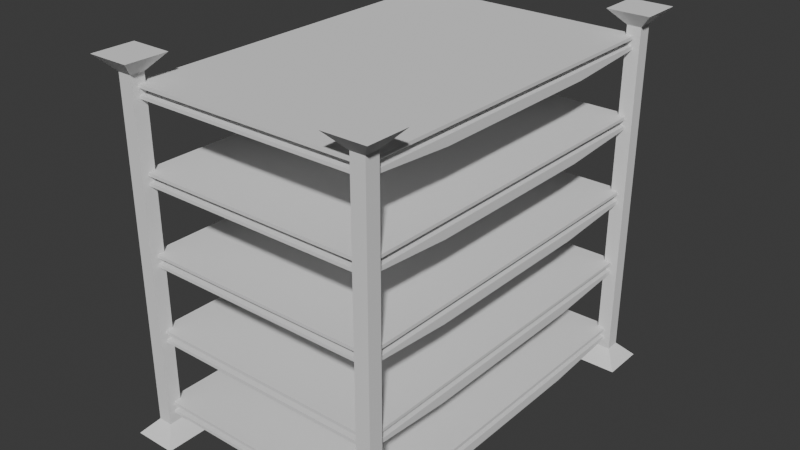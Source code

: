 # Source: Polka001.blend  (saved by Blender 5.0.119; exported with 4.5.12 LTS)
import bpy
from mathutils import Matrix  # noqa: F401  (used for matrix-valued properties, if any)

bpy.ops.wm.read_factory_settings(use_empty=True)
scene = bpy.context.scene
scene.name = 'Scene'

# ---- collections
col_collection = bpy.data.collections.new('Collection'); scene.collection.children.link(col_collection)

# ---- world
world_world = bpy.data.worlds.new('World'); scene.world = world_world
world_world.use_nodes = True; world_world.node_tree.nodes.clear()
_N = world_world.node_tree.nodes; _L = world_world.node_tree.links
n0 = _N.new('ShaderNodeOutputWorld'); n0.name = 'World Output'; n0.location = (200, 100)
n1 = _N.new('ShaderNodeBackground'); n1.name = 'Background'; n1.location = (-200, 100)
n1.inputs[0].default_value = (0.05088, 0.05088, 0.05088, 1.0)
_L.new(n1.outputs[0], n0.inputs[0])
n0.is_active_output = True
world_world.color = (0.05088, 0.05088, 0.05088)
world_world.sun_shadow_jitter_overblur = 0.0

# ---- meshes
me_cube_005 = bpy.data.meshes.new('Cube.005')
me_cube_005.from_pydata([(-1.652, -2.652, 3.0), (-1.652, -3.348, 3.0), (-2.348, -2.652, 3.0), (-1.884, -2.884, 2.75), (-1.884, -2.884, -2.75), (-1.884, -3.116, 2.75), (-2.116, -2.884, 2.75), (-2.116, -2.884, -2.75), (-2.116, -3.116, 2.75), (-2.116, -3.116, -2.75), (-2.348, -3.348, 3.0), (-1.884, -3.116, -2.75), (-2.348, -3.348, -3.0), (-2.348, -2.652, -3.0), (-1.652, -3.348, -3.0), (-1.652, -2.652, -3.0), (2.348, 3.348, 3.0), (2.348, 2.652, 3.0), (1.652, 3.348, 3.0), (2.116, 3.116, 2.75), (2.116, 3.116, -2.75), (2.116, 2.884, 2.75), (1.884, 3.116, 2.75), (1.884, 3.116, -2.75), (1.884, 2.884, 2.75), (1.884, 2.884, -2.75), (1.652, 2.652, 3.0), (2.116, 2.884, -2.75), (1.652, 2.652, -3.0), (1.652, 3.348, -3.0), (2.348, 2.652, -3.0), (2.348, 3.348, -3.0), (-2.0, -3.0, -0.05), (-2.0, 3.0, -0.05), (-2.0, -3.0, 0.1), (2.0, -3.0, -0.05), (2.0, 3.0, -0.05), (2.0, -3.0, 0.1), (2.0, 3.0, 0.05), (-2.0, 3.0, 0.05), (-2.0, 3.0, -0.1), (-2.0, -3.0, -0.1), (2.0, -3.0, -0.1), (2.0, 3.0, -0.1), (2.0, 3.0, 0.1), (2.0, -3.0, 0.05), (-2.0, -3.0, 0.05), (-2.0, 3.0, 0.1), (-1.75, 2.75, -0.05), (-1.75, -2.75, -0.05), (1.75, -2.75, -0.05), (1.75, 2.75, -0.05), (1.75, 2.75, 0.05), (1.75, -2.75, 0.05), (-1.75, -2.75, 0.05), (-1.75, 2.75, 0.05), (2.0, 0.0, -0.2), (-2.0, 0.0, -0.2), (2.0, 1.5, -0.2), (-2.0, 1.5, -0.2), (-2.0, -1.5, -0.2), (2.0, -1.5, -0.2), (-1.652, 3.348, 3.0), (-1.652, 2.652, 3.0), (-2.348, 3.348, 3.0), (-1.884, 3.116, 2.75), (-1.884, 3.116, -2.75), (-1.884, 2.884, 2.75), (-2.116, 3.116, 2.75), (-2.116, 3.116, -2.75), (-2.116, 2.884, 2.75), (-2.116, 2.884, -2.75), (-2.348, 2.652, 3.0), (-1.884, 2.884, -2.75), (-2.348, 2.652, -3.0), (-2.348, 3.348, -3.0), (-1.652, 2.652, -3.0), (-1.652, 3.348, -3.0), (2.348, -2.652, 3.0), (2.348, -3.348, 3.0), (1.652, -2.652, 3.0), (2.116, -2.884, 2.75), (2.116, -2.884, -2.75), (2.116, -3.116, 2.75), (1.884, -2.884, 2.75), (1.884, -2.884, -2.75), (1.884, -3.116, 2.75), (1.884, -3.116, -2.75), (1.652, -3.348, 3.0), (2.116, -3.116, -2.75), (1.652, -3.348, -3.0), (1.652, -2.652, -3.0), (2.348, -3.348, -3.0), (2.348, -2.652, -3.0), (-2.0, -3.0, 2.45), (-2.0, 3.0, 2.45), (-2.0, -3.0, 2.6), (2.0, -3.0, 2.45), (2.0, 3.0, 2.45), (2.0, -3.0, 2.6), (2.0, 3.0, 2.55), (-2.0, 3.0, 2.55), (-2.0, 3.0, 2.4), (-2.0, -3.0, 2.4), (2.0, -3.0, 2.4), (2.0, 3.0, 2.4), (2.0, 3.0, 2.6), (2.0, -3.0, 2.55), (-2.0, -3.0, 2.55), (-2.0, 3.0, 2.6), (-1.75, 2.75, 2.45), (-1.75, -2.75, 2.45), (1.75, -2.75, 2.45), (1.75, 2.75, 2.45), (1.75, 2.75, 2.55), (1.75, -2.75, 2.55), (-1.75, -2.75, 2.55), (-1.75, 2.75, 2.55), (2.0, 0.0, 2.3), (-2.0, 0.0, 2.3), (2.0, 1.5, 2.3), (-2.0, 1.5, 2.3), (-2.0, -1.5, 2.3), (2.0, -1.5, 2.3), (-2.0, -3.0, 1.2), (-2.0, 3.0, 1.2), (-2.0, -3.0, 1.35), (2.0, -3.0, 1.2), (2.0, 3.0, 1.2), (2.0, -3.0, 1.35), (2.0, 3.0, 1.3), (-2.0, 3.0, 1.3), (-2.0, 3.0, 1.15), (-2.0, -3.0, 1.15), (2.0, -3.0, 1.15), (2.0, 3.0, 1.15), (2.0, 3.0, 1.35), (2.0, -3.0, 1.3), (-2.0, -3.0, 1.3), (-2.0, 3.0, 1.35), (-1.75, 2.75, 1.2), (-1.75, -2.75, 1.2), (1.75, -2.75, 1.2), (1.75, 2.75, 1.2), (1.75, 2.75, 1.3), (1.75, -2.75, 1.3), (-1.75, -2.75, 1.3), (-1.75, 2.75, 1.3), (2.0, 0.0, 1.05), (-2.0, 0.0, 1.05), (2.0, 1.5, 1.05), (-2.0, 1.5, 1.05), (-2.0, -1.5, 1.05), (2.0, -1.5, 1.05), (-2.0, -3.0, -2.55), (-2.0, 3.0, -2.55), (-2.0, -3.0, -2.4), (2.0, -3.0, -2.55), (2.0, 3.0, -2.55), (2.0, -3.0, -2.4), (2.0, 3.0, -2.45), (-2.0, 3.0, -2.45), (-2.0, 3.0, -2.6), (-2.0, -3.0, -2.6), (2.0, -3.0, -2.6), (2.0, 3.0, -2.6), (2.0, 3.0, -2.4), (2.0, -3.0, -2.45), (-2.0, -3.0, -2.45), (-2.0, 3.0, -2.4), (-1.75, 2.75, -2.55), (-1.75, -2.75, -2.55), (1.75, -2.75, -2.55), (1.75, 2.75, -2.55), (1.75, 2.75, -2.45), (1.75, -2.75, -2.45), (-1.75, -2.75, -2.45), (-1.75, 2.75, -2.45), (2.0, 0.0, -2.7), (-2.0, 0.0, -2.7), (2.0, 1.5, -2.7), (-2.0, 1.5, -2.7), (-2.0, -1.5, -2.7), (2.0, -1.5, -2.7), (-2.0, -3.0, -1.3), (-2.0, 3.0, -1.3), (-2.0, -3.0, -1.15), (2.0, -3.0, -1.3), (2.0, 3.0, -1.3), (2.0, -3.0, -1.15), (2.0, 3.0, -1.2), (-2.0, 3.0, -1.2), (-2.0, 3.0, -1.35), (-2.0, -3.0, -1.35), (2.0, -3.0, -1.35), (2.0, 3.0, -1.35), (2.0, 3.0, -1.15), (2.0, -3.0, -1.2), (-2.0, -3.0, -1.2), (-2.0, 3.0, -1.15), (-1.75, 2.75, -1.3), (-1.75, -2.75, -1.3), (1.75, -2.75, -1.3), (1.75, 2.75, -1.3), (1.75, 2.75, -1.2), (1.75, -2.75, -1.2), (-1.75, -2.75, -1.2), (-1.75, 2.75, -1.2), (2.0, 0.0, -1.45), (-2.0, 0.0, -1.45), (2.0, 1.5, -1.45), (-2.0, 1.5, -1.45), (-2.0, -1.5, -1.45), (2.0, -1.5, -1.45)], [], [(5, 3, 0, 1), (0, 2, 10, 1), (3, 6, 2, 0), (7, 6, 3, 4), (4, 3, 5, 11), (9, 8, 6, 7), (6, 8, 10, 2), (11, 5, 8, 9), (8, 5, 1, 10), (9, 7, 13, 12), (11, 9, 12, 14), (13, 15, 14, 12), (4, 11, 14, 15), (7, 4, 15, 13), (21, 19, 16, 17), (16, 18, 26, 17), (19, 22, 18, 16), (23, 22, 19, 20), (20, 19, 21, 27), (25, 24, 22, 23), (22, 24, 26, 18), (27, 21, 24, 25), (24, 21, 17, 26), (25, 23, 29, 28), (27, 25, 28, 30), (29, 31, 30, 28), (20, 27, 30, 31), (23, 20, 31, 29), (40, 43, 58, 59), (49, 54, 55, 48), (50, 53, 54, 49), (51, 52, 53, 50), (44, 47, 34, 37), (48, 55, 52, 51), (32, 33, 40, 59, 57, 60, 41), (35, 32, 41, 42), (36, 35, 42, 61, 56, 58, 43), (45, 38, 44, 37), (46, 45, 37, 34), (38, 39, 47, 44), (39, 46, 34, 47), (33, 36, 43, 40), (49, 48, 33, 32), (50, 49, 32, 35), (51, 50, 35, 36), (53, 52, 38, 45), (54, 53, 45, 46), (52, 55, 39, 38), (55, 54, 46, 39), (48, 51, 36, 33), (57, 56, 61, 60), (59, 58, 56, 57), (60, 61, 42, 41), (62, 64, 72, 63), (67, 65, 62, 63), (65, 68, 64, 62), (66, 65, 67, 73), (69, 68, 65, 66), (71, 70, 68, 69), (68, 70, 72, 64), (73, 67, 70, 71), (70, 67, 63, 72), (71, 69, 75, 74), (73, 71, 74, 76), (75, 77, 76, 74), (66, 73, 76, 77), (69, 66, 77, 75), (78, 80, 88, 79), (83, 81, 78, 79), (81, 84, 80, 78), (82, 81, 83, 89), (85, 84, 81, 82), (87, 86, 84, 85), (84, 86, 88, 80), (89, 83, 86, 87), (86, 83, 79, 88), (87, 85, 91, 90), (89, 87, 90, 92), (91, 93, 92, 90), (82, 89, 92, 93), (85, 82, 93, 91), (102, 105, 120, 121), (111, 116, 117, 110), (112, 115, 116, 111), (113, 114, 115, 112), (106, 109, 96, 99), (110, 117, 114, 113), (94, 95, 102, 121, 119, 122, 103), (97, 94, 103, 104), (98, 97, 104, 123, 118, 120, 105), (107, 100, 106, 99), (108, 107, 99, 96), (100, 101, 109, 106), (101, 108, 96, 109), (95, 98, 105, 102), (111, 110, 95, 94), (112, 111, 94, 97), (113, 112, 97, 98), (115, 114, 100, 107), (116, 115, 107, 108), (114, 117, 101, 100), (117, 116, 108, 101), (110, 113, 98, 95), (119, 118, 123, 122), (121, 120, 118, 119), (122, 123, 104, 103), (132, 135, 150, 151), (141, 146, 147, 140), (142, 145, 146, 141), (143, 144, 145, 142), (136, 139, 126, 129), (140, 147, 144, 143), (124, 125, 132, 151, 149, 152, 133), (127, 124, 133, 134), (128, 127, 134, 153, 148, 150, 135), (137, 130, 136, 129), (138, 137, 129, 126), (130, 131, 139, 136), (131, 138, 126, 139), (125, 128, 135, 132), (141, 140, 125, 124), (142, 141, 124, 127), (143, 142, 127, 128), (145, 144, 130, 137), (146, 145, 137, 138), (144, 147, 131, 130), (147, 146, 138, 131), (140, 143, 128, 125), (149, 148, 153, 152), (151, 150, 148, 149), (152, 153, 134, 133), (162, 165, 180, 181), (171, 176, 177, 170), (172, 175, 176, 171), (173, 174, 175, 172), (166, 169, 156, 159), (170, 177, 174, 173), (154, 155, 162, 181, 179, 182, 163), (157, 154, 163, 164), (158, 157, 164, 183, 178, 180, 165), (167, 160, 166, 159), (168, 167, 159, 156), (160, 161, 169, 166), (161, 168, 156, 169), (155, 158, 165, 162), (171, 170, 155, 154), (172, 171, 154, 157), (173, 172, 157, 158), (175, 174, 160, 167), (176, 175, 167, 168), (174, 177, 161, 160), (177, 176, 168, 161), (170, 173, 158, 155), (179, 178, 183, 182), (181, 180, 178, 179), (182, 183, 164, 163), (192, 195, 210, 211), (201, 206, 207, 200), (202, 205, 206, 201), (203, 204, 205, 202), (196, 199, 186, 189), (200, 207, 204, 203), (184, 185, 192, 211, 209, 212, 193), (187, 184, 193, 194), (188, 187, 194, 213, 208, 210, 195), (197, 190, 196, 189), (198, 197, 189, 186), (190, 191, 199, 196), (191, 198, 186, 199), (185, 188, 195, 192), (201, 200, 185, 184), (202, 201, 184, 187), (203, 202, 187, 188), (205, 204, 190, 197), (206, 205, 197, 198), (204, 207, 191, 190), (207, 206, 198, 191), (200, 203, 188, 185), (209, 208, 213, 212), (211, 210, 208, 209), (212, 213, 194, 193)])
_uv = me_cube_005.uv_layers.new(name='UVMap')
_uv.uv.foreach_set('vector', [0.6146, 0.75, 0.6146, 0.5, 0.625, 0.5, 0.625, 0.75, 0.625, 0.5, 0.875, 0.5, 0.875, 0.75, 0.625, 0.75, 0.6146, 0.5, 0.6146, 0.25, 0.625, 0.25, 0.625, 0.5, 0.3854, 0.25, 0.6146, 0.25, 0.6146, 0.5, 0.3854, 0.5, 0.3854, 0.5, 0.6146, 0.5, 0.6146, 0.75, 0.3854, 0.75, 0.3854, 0.0, 0.6146, 0.0, 0.6146, 0.25, 0.3854, 0.25, 0.6146, 0.25, 0.6146, 0.0, 0.625, 0.0, 0.625, 0.25, 0.3854, 0.75, 0.6146, 0.75, 0.6146, 1.0, 0.3854, 1.0, 0.6146, 1.0, 0.6146, 0.75, 0.625, 0.75, 0.625, 1.0, 0.3854, 0.0, 0.3854, 0.25, 0.375, 0.25, 0.375, 0.0, 0.3854, 0.75, 0.3854, 1.0, 0.375, 1.0, 0.375, 0.75, 0.125, 0.5, 0.375, 0.5, 0.375, 0.75, 0.125, 0.75, 0.3854, 0.5, 0.3854, 0.75, 0.375, 0.75, 0.375, 0.5, 0.3854, 0.25, 0.3854, 0.5, 0.375, 0.5, 0.375, 0.25, 0.6146, 0.75, 0.6146, 0.5, 0.625, 0.5, 0.625, 0.75, 0.625, 0.5, 0.875, 0.5, 0.875, 0.75, 0.625, 0.75, 0.6146, 0.5, 0.6146, 0.25, 0.625, 0.25, 0.625, 0.5, 0.3854, 0.25, 0.6146, 0.25, 0.6146, 0.5, 0.3854, 0.5, 0.3854, 0.5, 0.6146, 0.5, 0.6146, 0.75, 0.3854, 0.75, 0.3854, 0.0, 0.6146, 0.0, 0.6146, 0.25, 0.3854, 0.25, 0.6146, 0.25, 0.6146, 0.0, 0.625, 0.0, 0.625, 0.25, 0.3854, 0.75, 0.6146, 0.75, 0.6146, 1.0, 0.3854, 1.0, 0.6146, 1.0, 0.6146, 0.75, 0.625, 0.75, 0.625, 1.0, 0.3854, 0.0, 0.3854, 0.25, 0.375, 0.25, 0.375, 0.0, 0.3854, 0.75, 0.3854, 1.0, 0.375, 1.0, 0.375, 0.75, 0.125, 0.5, 0.375, 0.5, 0.375, 0.75, 0.125, 0.75, 0.3854, 0.5, 0.3854, 0.75, 0.375, 0.75, 0.375, 0.5, 0.3854, 0.25, 0.3854, 0.5, 0.375, 0.5, 0.375, 0.25, 0.125, 0.5, 0.375, 0.5, 0.375, 0.5625, 0.125, 0.5625, 0.4375, 0.0, 0.5625, 0.0, 0.5625, 0.25, 0.4375, 0.25, 0.4375, 0.75, 0.5625, 0.75, 0.5625, 1.0, 0.4375, 1.0, 0.4375, 0.5, 0.5625, 0.5, 0.5625, 0.75, 0.4375, 0.75, 0.625, 0.5, 0.875, 0.5, 0.875, 0.75, 0.625, 0.75, 0.4375, 0.25, 0.5625, 0.25, 0.5625, 0.5, 0.4375, 0.5, 0.4375, 0.0, 0.4375, 0.25, 0.375, 0.25, 0.375, 0.1875, 0.375, 0.125, 0.375, 0.0625, 0.375, 0.0, 0.4375, 0.75, 0.4375, 1.0, 0.375, 1.0, 0.375, 0.75, 0.4375, 0.5, 0.4375, 0.75, 0.375, 0.75, 0.375, 0.6875, 0.375, 0.625, 0.375, 0.5625, 0.375, 0.5, 0.5625, 0.75, 0.5625, 0.5, 0.625, 0.5, 0.625, 0.75, 0.5625, 1.0, 0.5625, 0.75, 0.625, 0.75, 0.625, 1.0, 0.5625, 0.5, 0.5625, 0.25, 0.625, 0.25, 0.625, 0.5, 0.5625, 0.25, 0.5625, 0.0, 0.625, 0.0, 0.625, 0.25, 0.4375, 0.25, 0.4375, 0.5, 0.375, 0.5, 0.375, 0.25, 0.4375, 0.0, 0.4375, 0.25, 0.4375, 0.25, 0.4375, 0.0, 0.4375, 0.75, 0.4375, 1.0, 0.4375, 1.0, 0.4375, 0.75, 0.4375, 0.5, 0.4375, 0.75, 0.4375, 0.75, 0.4375, 0.5, 0.5625, 0.75, 0.5625, 0.5, 0.5625, 0.5, 0.5625, 0.75, 0.5625, 1.0, 0.5625, 0.75, 0.5625, 0.75, 0.5625, 1.0, 0.5625, 0.5, 0.5625, 0.25, 0.5625, 0.25, 0.5625, 0.5, 0.5625, 0.25, 0.5625, 0.0, 0.5625, 0.0, 0.5625, 0.25, 0.4375, 0.25, 0.4375, 0.5, 0.4375, 0.5, 0.4375, 0.25, 0.125, 0.625, 0.375, 0.625, 0.375, 0.6875, 0.125, 0.6875, 0.125, 0.5625, 0.375, 0.5625, 0.375, 0.625, 0.125, 0.625, 0.125, 0.6875, 0.375, 0.6875, 0.375, 0.75, 0.125, 0.75, 0.625, 0.5, 0.875, 0.5, 0.875, 0.75, 0.625, 0.75, 0.6146, 0.75, 0.6146, 0.5, 0.625, 0.5, 0.625, 0.75, 0.6146, 0.5, 0.6146, 0.25, 0.625, 0.25, 0.625, 0.5, 0.3854, 0.5, 0.6146, 0.5, 0.6146, 0.75, 0.3854, 0.75, 0.3854, 0.25, 0.6146, 0.25, 0.6146, 0.5, 0.3854, 0.5, 0.3854, 0.0, 0.6146, 0.0, 0.6146, 0.25, 0.3854, 0.25, 0.6146, 0.25, 0.6146, 0.0, 0.625, 0.0, 0.625, 0.25, 0.3854, 0.75, 0.6146, 0.75, 0.6146, 1.0, 0.3854, 1.0, 0.6146, 1.0, 0.6146, 0.75, 0.625, 0.75, 0.625, 1.0, 0.3854, 0.0, 0.3854, 0.25, 0.375, 0.25, 0.375, 0.0, 0.3854, 0.75, 0.3854, 1.0, 0.375, 1.0, 0.375, 0.75, 0.125, 0.5, 0.375, 0.5, 0.375, 0.75, 0.125, 0.75, 0.3854, 0.5, 0.3854, 0.75, 0.375, 0.75, 0.375, 0.5, 0.3854, 0.25, 0.3854, 0.5, 0.375, 0.5, 0.375, 0.25, 0.625, 0.5, 0.875, 0.5, 0.875, 0.75, 0.625, 0.75, 0.6146, 0.75, 0.6146, 0.5, 0.625, 0.5, 0.625, 0.75, 0.6146, 0.5, 0.6146, 0.25, 0.625, 0.25, 0.625, 0.5, 0.3854, 0.5, 0.6146, 0.5, 0.6146, 0.75, 0.3854, 0.75, 0.3854, 0.25, 0.6146, 0.25, 0.6146, 0.5, 0.3854, 0.5, 0.3854, 0.0, 0.6146, 0.0, 0.6146, 0.25, 0.3854, 0.25, 0.6146, 0.25, 0.6146, 0.0, 0.625, 0.0, 0.625, 0.25, 0.3854, 0.75, 0.6146, 0.75, 0.6146, 1.0, 0.3854, 1.0, 0.6146, 1.0, 0.6146, 0.75, 0.625, 0.75, 0.625, 1.0, 0.3854, 0.0, 0.3854, 0.25, 0.375, 0.25, 0.375, 0.0, 0.3854, 0.75, 0.3854, 1.0, 0.375, 1.0, 0.375, 0.75, 0.125, 0.5, 0.375, 0.5, 0.375, 0.75, 0.125, 0.75, 0.3854, 0.5, 0.3854, 0.75, 0.375, 0.75, 0.375, 0.5, 0.3854, 0.25, 0.3854, 0.5, 0.375, 0.5, 0.375, 0.25, 0.125, 0.5, 0.375, 0.5, 0.375, 0.5625, 0.125, 0.5625, 0.4375, 0.0, 0.5625, 0.0, 0.5625, 0.25, 0.4375, 0.25, 0.4375, 0.75, 0.5625, 0.75, 0.5625, 1.0, 0.4375, 1.0, 0.4375, 0.5, 0.5625, 0.5, 0.5625, 0.75, 0.4375, 0.75, 0.625, 0.5, 0.875, 0.5, 0.875, 0.75, 0.625, 0.75, 0.4375, 0.25, 0.5625, 0.25, 0.5625, 0.5, 0.4375, 0.5, 0.4375, 0.0, 0.4375, 0.25, 0.375, 0.25, 0.375, 0.1875, 0.375, 0.125, 0.375, 0.0625, 0.375, 0.0, 0.4375, 0.75, 0.4375, 1.0, 0.375, 1.0, 0.375, 0.75, 0.4375, 0.5, 0.4375, 0.75, 0.375, 0.75, 0.375, 0.6875, 0.375, 0.625, 0.375, 0.5625, 0.375, 0.5, 0.5625, 0.75, 0.5625, 0.5, 0.625, 0.5, 0.625, 0.75, 0.5625, 1.0, 0.5625, 0.75, 0.625, 0.75, 0.625, 1.0, 0.5625, 0.5, 0.5625, 0.25, 0.625, 0.25, 0.625, 0.5, 0.5625, 0.25, 0.5625, 0.0, 0.625, 0.0, 0.625, 0.25, 0.4375, 0.25, 0.4375, 0.5, 0.375, 0.5, 0.375, 0.25, 0.4375, 0.0, 0.4375, 0.25, 0.4375, 0.25, 0.4375, 0.0, 0.4375, 0.75, 0.4375, 1.0, 0.4375, 1.0, 0.4375, 0.75, 0.4375, 0.5, 0.4375, 0.75, 0.4375, 0.75, 0.4375, 0.5, 0.5625, 0.75, 0.5625, 0.5, 0.5625, 0.5, 0.5625, 0.75, 0.5625, 1.0, 0.5625, 0.75, 0.5625, 0.75, 0.5625, 1.0, 0.5625, 0.5, 0.5625, 0.25, 0.5625, 0.25, 0.5625, 0.5, 0.5625, 0.25, 0.5625, 0.0, 0.5625, 0.0, 0.5625, 0.25, 0.4375, 0.25, 0.4375, 0.5, 0.4375, 0.5, 0.4375, 0.25, 0.125, 0.625, 0.375, 0.625, 0.375, 0.6875, 0.125, 0.6875, 0.125, 0.5625, 0.375, 0.5625, 0.375, 0.625, 0.125, 0.625, 0.125, 0.6875, 0.375, 0.6875, 0.375, 0.75, 0.125, 0.75, 0.125, 0.5, 0.375, 0.5, 0.375, 0.5625, 0.125, 0.5625, 0.4375, 0.0, 0.5625, 0.0, 0.5625, 0.25, 0.4375, 0.25, 0.4375, 0.75, 0.5625, 0.75, 0.5625, 1.0, 0.4375, 1.0, 0.4375, 0.5, 0.5625, 0.5, 0.5625, 0.75, 0.4375, 0.75, 0.625, 0.5, 0.875, 0.5, 0.875, 0.75, 0.625, 0.75, 0.4375, 0.25, 0.5625, 0.25, 0.5625, 0.5, 0.4375, 0.5, 0.4375, 0.0, 0.4375, 0.25, 0.375, 0.25, 0.375, 0.1875, 0.375, 0.125, 0.375, 0.0625, 0.375, 0.0, 0.4375, 0.75, 0.4375, 1.0, 0.375, 1.0, 0.375, 0.75, 0.4375, 0.5, 0.4375, 0.75, 0.375, 0.75, 0.375, 0.6875, 0.375, 0.625, 0.375, 0.5625, 0.375, 0.5, 0.5625, 0.75, 0.5625, 0.5, 0.625, 0.5, 0.625, 0.75, 0.5625, 1.0, 0.5625, 0.75, 0.625, 0.75, 0.625, 1.0, 0.5625, 0.5, 0.5625, 0.25, 0.625, 0.25, 0.625, 0.5, 0.5625, 0.25, 0.5625, 0.0, 0.625, 0.0, 0.625, 0.25, 0.4375, 0.25, 0.4375, 0.5, 0.375, 0.5, 0.375, 0.25, 0.4375, 0.0, 0.4375, 0.25, 0.4375, 0.25, 0.4375, 0.0, 0.4375, 0.75, 0.4375, 1.0, 0.4375, 1.0, 0.4375, 0.75, 0.4375, 0.5, 0.4375, 0.75, 0.4375, 0.75, 0.4375, 0.5, 0.5625, 0.75, 0.5625, 0.5, 0.5625, 0.5, 0.5625, 0.75, 0.5625, 1.0, 0.5625, 0.75, 0.5625, 0.75, 0.5625, 1.0, 0.5625, 0.5, 0.5625, 0.25, 0.5625, 0.25, 0.5625, 0.5, 0.5625, 0.25, 0.5625, 0.0, 0.5625, 0.0, 0.5625, 0.25, 0.4375, 0.25, 0.4375, 0.5, 0.4375, 0.5, 0.4375, 0.25, 0.125, 0.625, 0.375, 0.625, 0.375, 0.6875, 0.125, 0.6875, 0.125, 0.5625, 0.375, 0.5625, 0.375, 0.625, 0.125, 0.625, 0.125, 0.6875, 0.375, 0.6875, 0.375, 0.75, 0.125, 0.75, 0.125, 0.5, 0.375, 0.5, 0.375, 0.5625, 0.125, 0.5625, 0.4375, 0.0, 0.5625, 0.0, 0.5625, 0.25, 0.4375, 0.25, 0.4375, 0.75, 0.5625, 0.75, 0.5625, 1.0, 0.4375, 1.0, 0.4375, 0.5, 0.5625, 0.5, 0.5625, 0.75, 0.4375, 0.75, 0.625, 0.5, 0.875, 0.5, 0.875, 0.75, 0.625, 0.75, 0.4375, 0.25, 0.5625, 0.25, 0.5625, 0.5, 0.4375, 0.5, 0.4375, 0.0, 0.4375, 0.25, 0.375, 0.25, 0.375, 0.1875, 0.375, 0.125, 0.375, 0.0625, 0.375, 0.0, 0.4375, 0.75, 0.4375, 1.0, 0.375, 1.0, 0.375, 0.75, 0.4375, 0.5, 0.4375, 0.75, 0.375, 0.75, 0.375, 0.6875, 0.375, 0.625, 0.375, 0.5625, 0.375, 0.5, 0.5625, 0.75, 0.5625, 0.5, 0.625, 0.5, 0.625, 0.75, 0.5625, 1.0, 0.5625, 0.75, 0.625, 0.75, 0.625, 1.0, 0.5625, 0.5, 0.5625, 0.25, 0.625, 0.25, 0.625, 0.5, 0.5625, 0.25, 0.5625, 0.0, 0.625, 0.0, 0.625, 0.25, 0.4375, 0.25, 0.4375, 0.5, 0.375, 0.5, 0.375, 0.25, 0.4375, 0.0, 0.4375, 0.25, 0.4375, 0.25, 0.4375, 0.0, 0.4375, 0.75, 0.4375, 1.0, 0.4375, 1.0, 0.4375, 0.75, 0.4375, 0.5, 0.4375, 0.75, 0.4375, 0.75, 0.4375, 0.5, 0.5625, 0.75, 0.5625, 0.5, 0.5625, 0.5, 0.5625, 0.75, 0.5625, 1.0, 0.5625, 0.75, 0.5625, 0.75, 0.5625, 1.0, 0.5625, 0.5, 0.5625, 0.25, 0.5625, 0.25, 0.5625, 0.5, 0.5625, 0.25, 0.5625, 0.0, 0.5625, 0.0, 0.5625, 0.25, 0.4375, 0.25, 0.4375, 0.5, 0.4375, 0.5, 0.4375, 0.25, 0.125, 0.625, 0.375, 0.625, 0.375, 0.6875, 0.125, 0.6875, 0.125, 0.5625, 0.375, 0.5625, 0.375, 0.625, 0.125, 0.625, 0.125, 0.6875, 0.375, 0.6875, 0.375, 0.75, 0.125, 0.75, 0.125, 0.5, 0.375, 0.5, 0.375, 0.5625, 0.125, 0.5625, 0.4375, 0.0, 0.5625, 0.0, 0.5625, 0.25, 0.4375, 0.25, 0.4375, 0.75, 0.5625, 0.75, 0.5625, 1.0, 0.4375, 1.0, 0.4375, 0.5, 0.5625, 0.5, 0.5625, 0.75, 0.4375, 0.75, 0.625, 0.5, 0.875, 0.5, 0.875, 0.75, 0.625, 0.75, 0.4375, 0.25, 0.5625, 0.25, 0.5625, 0.5, 0.4375, 0.5, 0.4375, 0.0, 0.4375, 0.25, 0.375, 0.25, 0.375, 0.1875, 0.375, 0.125, 0.375, 0.0625, 0.375, 0.0, 0.4375, 0.75, 0.4375, 1.0, 0.375, 1.0, 0.375, 0.75, 0.4375, 0.5, 0.4375, 0.75, 0.375, 0.75, 0.375, 0.6875, 0.375, 0.625, 0.375, 0.5625, 0.375, 0.5, 0.5625, 0.75, 0.5625, 0.5, 0.625, 0.5, 0.625, 0.75, 0.5625, 1.0, 0.5625, 0.75, 0.625, 0.75, 0.625, 1.0, 0.5625, 0.5, 0.5625, 0.25, 0.625, 0.25, 0.625, 0.5, 0.5625, 0.25, 0.5625, 0.0, 0.625, 0.0, 0.625, 0.25, 0.4375, 0.25, 0.4375, 0.5, 0.375, 0.5, 0.375, 0.25, 0.4375, 0.0, 0.4375, 0.25, 0.4375, 0.25, 0.4375, 0.0, 0.4375, 0.75, 0.4375, 1.0, 0.4375, 1.0, 0.4375, 0.75, 0.4375, 0.5, 0.4375, 0.75, 0.4375, 0.75, 0.4375, 0.5, 0.5625, 0.75, 0.5625, 0.5, 0.5625, 0.5, 0.5625, 0.75, 0.5625, 1.0, 0.5625, 0.75, 0.5625, 0.75, 0.5625, 1.0, 0.5625, 0.5, 0.5625, 0.25, 0.5625, 0.25, 0.5625, 0.5, 0.5625, 0.25, 0.5625, 0.0, 0.5625, 0.0, 0.5625, 0.25, 0.4375, 0.25, 0.4375, 0.5, 0.4375, 0.5, 0.4375, 0.25, 0.125, 0.625, 0.375, 0.625, 0.375, 0.6875, 0.125, 0.6875, 0.125, 0.5625, 0.375, 0.5625, 0.375, 0.625, 0.125, 0.625, 0.125, 0.6875, 0.375, 0.6875, 0.375, 0.75, 0.125, 0.75])
me_cube_005.materials.append(None)
me_cube_005.use_mirror_vertex_groups = False
me_cube_005.update()

# ---- objects
ob_balki_001 = bpy.data.objects.new('Balki.001', me_cube_005)

# ---- transforms, parenting, visibility, modifiers, constraints
ob_balki_001.location = (0.0, 0.0, 0.0)
ob_balki_001.lock_rotations_4d = False
ob_balki_001.empty_display_type = 'ARROWS'
ob_balki_001.lineart.crease_threshold = 0.0

# ---- collection membership
col_collection.objects.link(ob_balki_001)

# ---- scene / render settings (as saved in the file)
scene.frame_start = 1; scene.frame_end = 250; scene.frame_set(34)
scene.render.engine = 'BLENDER_EEVEE_NEXT'
scene.render.bake_bias = 0.0
scene.render.bake_samples = 0
scene.cycles.sampling_pattern = 'TABULATED_SOBOL'
scene.eevee.use_volume_custom_range = False
bpy.context.view_layer.update()

# ---- added for rendering (the .blend has no active camera and no usable light): camera, sun
cam_auto = bpy.data.cameras.new('AutoCamera')
cam_auto.lens = 50.0
cam_auto.sensor_width = 36.0
cam_auto.clip_end = 1000.0
ob_auto_camera = bpy.data.objects.new('AutoCamera', cam_auto)
scene.collection.objects.link(ob_auto_camera)
ob_auto_camera.location = (9.38566, -11.2628, 7.50853)
ob_auto_camera.rotation_euler = (1.09748, -7.21219e-08, 0.694738)
scene.camera = ob_auto_camera
light_auto_sun = bpy.data.lights.new('AutoSun', 'SUN')
light_auto_sun.energy = 3.0
light_auto_sun.angle = 0.0523599
ob_auto_sun = bpy.data.objects.new('AutoSun', light_auto_sun)
scene.collection.objects.link(ob_auto_sun)
ob_auto_sun.rotation_euler = (0.872665, 0.174533, 0.523599)
bpy.context.view_layer.update()
